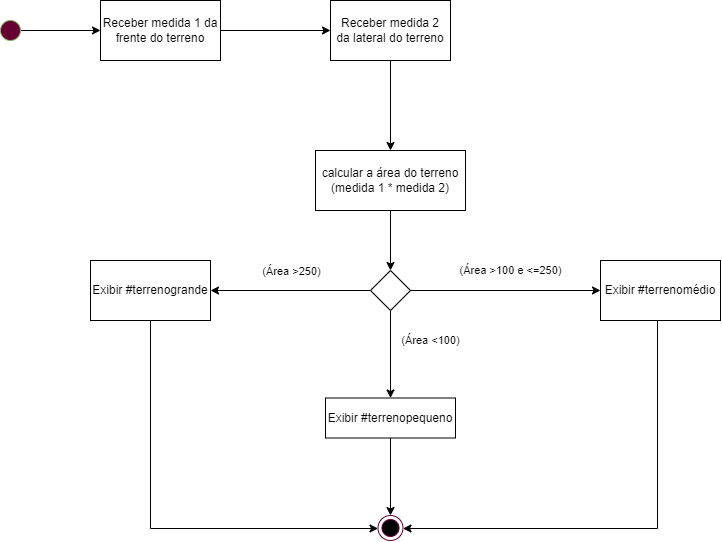

The diagram above was exported from draw.io. Its source (the exported page's mxGraphModel, read from the mxfile embedded in the PNG):
<mxGraphModel dx="1483" dy="687" grid="1" gridSize="10" guides="1" tooltips="1" connect="1" arrows="1" fold="1" page="1" pageScale="1" pageWidth="827" pageHeight="1169" math="0" shadow="0">
  <root>
    <mxCell id="0" />
    <mxCell id="1" parent="0" />
    <mxCell id="-0QFo2MdGVh5JOFb-TBk-12" style="edgeStyle=orthogonalEdgeStyle;rounded=0;orthogonalLoop=1;jettySize=auto;html=1;" edge="1" parent="1" source="-0QFo2MdGVh5JOFb-TBk-13" target="-0QFo2MdGVh5JOFb-TBk-15">
      <mxGeometry relative="1" as="geometry" />
    </mxCell>
    <mxCell id="-0QFo2MdGVh5JOFb-TBk-13" value="" style="ellipse;whiteSpace=wrap;html=1;aspect=fixed;fillColor=#660033;strokeColor=#82b366;" vertex="1" parent="1">
      <mxGeometry x="170" y="90" width="20" height="20" as="geometry" />
    </mxCell>
    <mxCell id="-0QFo2MdGVh5JOFb-TBk-14" style="edgeStyle=orthogonalEdgeStyle;rounded=0;orthogonalLoop=1;jettySize=auto;html=1;entryX=0;entryY=0.5;entryDx=0;entryDy=0;" edge="1" parent="1" source="-0QFo2MdGVh5JOFb-TBk-15" target="-0QFo2MdGVh5JOFb-TBk-17">
      <mxGeometry relative="1" as="geometry">
        <mxPoint x="480" y="100" as="targetPoint" />
        <Array as="points" />
      </mxGeometry>
    </mxCell>
    <mxCell id="-0QFo2MdGVh5JOFb-TBk-15" value="&lt;font style=&quot;font-size: 12px;&quot;&gt;Receber medida 1 da frente&amp;nbsp;&lt;span style=&quot;text-align: left; background-color: rgb(255, 255, 255);&quot;&gt;do terreno&lt;/span&gt;&lt;/font&gt;" style="rounded=0;whiteSpace=wrap;html=1;fillColor=#FFFFFF;" vertex="1" parent="1">
      <mxGeometry x="270" y="70" width="120" height="60" as="geometry" />
    </mxCell>
    <mxCell id="-0QFo2MdGVh5JOFb-TBk-16" style="edgeStyle=orthogonalEdgeStyle;rounded=0;orthogonalLoop=1;jettySize=auto;html=1;entryX=0.5;entryY=0;entryDx=0;entryDy=0;" edge="1" parent="1" source="-0QFo2MdGVh5JOFb-TBk-17" target="-0QFo2MdGVh5JOFb-TBk-20">
      <mxGeometry relative="1" as="geometry">
        <mxPoint x="560" y="200" as="targetPoint" />
      </mxGeometry>
    </mxCell>
    <mxCell id="-0QFo2MdGVh5JOFb-TBk-17" value="&lt;font style=&quot;font-size: 12px;&quot;&gt;Receber medida 2&lt;br&gt;da lateral&amp;nbsp;&lt;/font&gt;&lt;span style=&quot;text-align: left; background-color: rgb(255, 255, 255);&quot;&gt;do terreno&lt;/span&gt;" style="rounded=0;whiteSpace=wrap;html=1;fillColor=#FFFFFF;" vertex="1" parent="1">
      <mxGeometry x="500" y="70" width="120" height="60" as="geometry" />
    </mxCell>
    <mxCell id="APWTHG40qj8HVIKR1fL9-10" style="edgeStyle=orthogonalEdgeStyle;rounded=0;orthogonalLoop=1;jettySize=auto;html=1;exitX=0.5;exitY=1;exitDx=0;exitDy=0;fontFamily=Helvetica;fontSize=12;fontColor=#000000;" edge="1" parent="1" source="-0QFo2MdGVh5JOFb-TBk-20" target="APWTHG40qj8HVIKR1fL9-6">
      <mxGeometry relative="1" as="geometry" />
    </mxCell>
    <mxCell id="-0QFo2MdGVh5JOFb-TBk-20" value="&lt;span style=&quot;text-align: left; background-color: rgb(255, 255, 255);&quot;&gt;calcular a área do terreno&lt;br&gt;(medida 1 * medida 2)&lt;br&gt;&lt;/span&gt;" style="rounded=0;whiteSpace=wrap;html=1;fillColor=#FFFFFF;" vertex="1" parent="1">
      <mxGeometry x="485" y="220" width="150" height="60" as="geometry" />
    </mxCell>
    <mxCell id="APWTHG40qj8HVIKR1fL9-21" style="edgeStyle=orthogonalEdgeStyle;rounded=0;orthogonalLoop=1;jettySize=auto;html=1;entryX=0.5;entryY=0;entryDx=0;entryDy=0;fontFamily=Helvetica;fontSize=12;fontColor=#000000;" edge="1" parent="1" source="-0QFo2MdGVh5JOFb-TBk-22" target="APWTHG40qj8HVIKR1fL9-1">
      <mxGeometry relative="1" as="geometry" />
    </mxCell>
    <mxCell id="-0QFo2MdGVh5JOFb-TBk-22" value="&lt;font style=&quot;font-size: 12px;&quot;&gt;&lt;span style=&quot;text-align: left; background-color: rgb(255, 255, 255);&quot;&gt;Exibir&amp;nbsp;&lt;/span&gt;&lt;span style=&quot;text-align: left; background-color: rgb(255, 255, 255);&quot;&gt;#terrenopequeno&lt;/span&gt;&lt;/font&gt;" style="rounded=0;whiteSpace=wrap;html=1;fillColor=#FFFFFF;" vertex="1" parent="1">
      <mxGeometry x="495" y="467.5" width="130" height="40" as="geometry" />
    </mxCell>
    <mxCell id="APWTHG40qj8HVIKR1fL9-1" value="" style="ellipse;html=1;shape=endState;fillColor=#000000;strokeColor=#660033;" vertex="1" parent="1">
      <mxGeometry x="547.5" y="585" width="25" height="25" as="geometry" />
    </mxCell>
    <mxCell id="APWTHG40qj8HVIKR1fL9-3" value="&lt;span style=&quot;text-align: left; background-color: rgb(255, 255, 255);&quot;&gt;Exibir #terrenomédio&lt;/span&gt;" style="rounded=0;whiteSpace=wrap;html=1;fillColor=#FFFFFF;" vertex="1" parent="1">
      <mxGeometry x="770" y="330" width="120" height="60" as="geometry" />
    </mxCell>
    <mxCell id="APWTHG40qj8HVIKR1fL9-4" value="(Área &amp;gt;100 e &amp;lt;=250)" style="edgeStyle=orthogonalEdgeStyle;rounded=0;orthogonalLoop=1;jettySize=auto;html=1;entryX=0;entryY=0.5;entryDx=0;entryDy=0;" edge="1" parent="1" target="APWTHG40qj8HVIKR1fL9-3">
      <mxGeometry x="0.0576" y="20" relative="1" as="geometry">
        <mxPoint x="579" y="360" as="sourcePoint" />
        <mxPoint x="679" y="360" as="targetPoint" />
        <mxPoint as="offset" />
      </mxGeometry>
    </mxCell>
    <mxCell id="APWTHG40qj8HVIKR1fL9-5" value="&lt;span style=&quot;color: rgb(0, 0, 0); font-family: Helvetica; font-size: 11px; font-style: normal; font-variant-ligatures: normal; font-variant-caps: normal; font-weight: 400; letter-spacing: normal; orphans: 2; text-align: center; text-indent: 0px; text-transform: none; widows: 2; word-spacing: 0px; -webkit-text-stroke-width: 0px; background-color: rgb(255, 255, 255); text-decoration-thickness: initial; text-decoration-style: initial; text-decoration-color: initial; float: none; display: inline !important;&quot;&gt;(Área &amp;lt;100)&lt;/span&gt;" style="edgeStyle=orthogonalEdgeStyle;rounded=0;orthogonalLoop=1;jettySize=auto;html=1;fontFamily=Helvetica;fontColor=#000000;entryX=0.5;entryY=0;entryDx=0;entryDy=0;" edge="1" parent="1" source="APWTHG40qj8HVIKR1fL9-6" target="-0QFo2MdGVh5JOFb-TBk-22">
      <mxGeometry x="-0.3143" y="40" relative="1" as="geometry">
        <mxPoint x="560" y="450" as="targetPoint" />
        <mxPoint as="offset" />
      </mxGeometry>
    </mxCell>
    <mxCell id="APWTHG40qj8HVIKR1fL9-14" style="edgeStyle=orthogonalEdgeStyle;rounded=0;orthogonalLoop=1;jettySize=auto;html=1;exitX=0;exitY=0.5;exitDx=0;exitDy=0;fontFamily=Helvetica;fontSize=12;fontColor=#000000;entryX=1;entryY=0.5;entryDx=0;entryDy=0;" edge="1" parent="1" source="APWTHG40qj8HVIKR1fL9-6" target="APWTHG40qj8HVIKR1fL9-18">
      <mxGeometry relative="1" as="geometry">
        <mxPoint x="400" y="360" as="targetPoint" />
      </mxGeometry>
    </mxCell>
    <mxCell id="APWTHG40qj8HVIKR1fL9-17" value="&lt;span style=&quot;font-size: 11px;&quot;&gt;(Área &amp;gt;250)&lt;/span&gt;" style="edgeLabel;html=1;align=center;verticalAlign=middle;resizable=0;points=[];fontSize=12;fontFamily=Helvetica;fontColor=#000000;" vertex="1" connectable="0" parent="APWTHG40qj8HVIKR1fL9-14">
      <mxGeometry x="-0.2829" y="1" relative="1" as="geometry">
        <mxPoint x="-23" y="-21" as="offset" />
      </mxGeometry>
    </mxCell>
    <mxCell id="APWTHG40qj8HVIKR1fL9-6" value="" style="rhombus;whiteSpace=wrap;html=1;strokeColor=#000000;fillColor=#FFFFFF;" vertex="1" parent="1">
      <mxGeometry x="540" y="340" width="40" height="40" as="geometry" />
    </mxCell>
    <mxCell id="APWTHG40qj8HVIKR1fL9-22" style="edgeStyle=orthogonalEdgeStyle;rounded=0;orthogonalLoop=1;jettySize=auto;html=1;fontFamily=Helvetica;fontSize=12;fontColor=#000000;" edge="1" parent="1" source="APWTHG40qj8HVIKR1fL9-18" target="APWTHG40qj8HVIKR1fL9-1">
      <mxGeometry relative="1" as="geometry">
        <mxPoint x="320" y="600" as="targetPoint" />
        <Array as="points">
          <mxPoint x="320" y="598" />
        </Array>
      </mxGeometry>
    </mxCell>
    <mxCell id="APWTHG40qj8HVIKR1fL9-18" value="&lt;span style=&quot;text-align: left; background-color: rgb(255, 255, 255);&quot;&gt;Exibir #terrenogrande&lt;/span&gt;" style="rounded=0;whiteSpace=wrap;html=1;fillColor=#FFFFFF;" vertex="1" parent="1">
      <mxGeometry x="260" y="330" width="120" height="60" as="geometry" />
    </mxCell>
    <mxCell id="APWTHG40qj8HVIKR1fL9-25" style="edgeStyle=orthogonalEdgeStyle;rounded=0;orthogonalLoop=1;jettySize=auto;html=1;fontFamily=Helvetica;fontSize=12;fontColor=#000000;" edge="1" parent="1" target="APWTHG40qj8HVIKR1fL9-1">
      <mxGeometry relative="1" as="geometry">
        <mxPoint x="570" y="598" as="targetPoint" />
        <mxPoint x="827" y="390" as="sourcePoint" />
        <Array as="points">
          <mxPoint x="827" y="598" />
        </Array>
      </mxGeometry>
    </mxCell>
  </root>
</mxGraphModel>